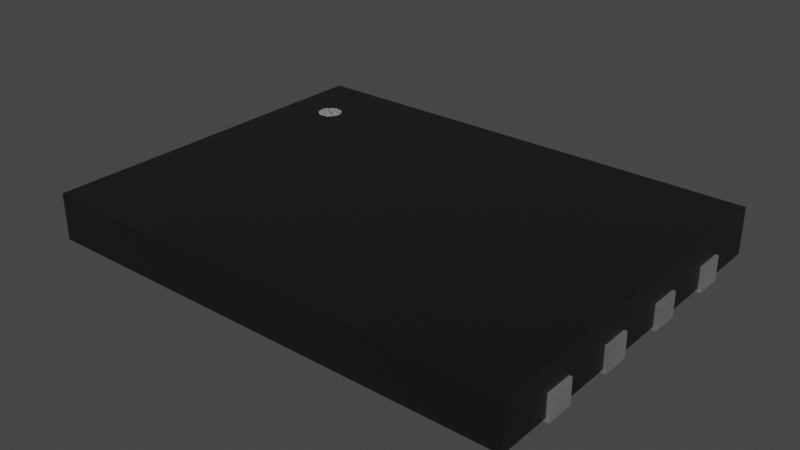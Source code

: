 # Source: S25FL128SAGNFI000.blend  (saved by Blender 4.1.23; exported with 4.5.12 LTS)
import bpy
from mathutils import Matrix  # noqa: F401  (used for matrix-valued properties, if any)

bpy.ops.wm.read_factory_settings(use_empty=True)
scene = bpy.context.scene
scene.name = 'Scene'

# ---- collections
col_collection = bpy.data.collections.new('Collection'); scene.collection.children.link(col_collection)

# ---- materials (node trees are filled in below, after node groups)
mat_plastic_chip = bpy.data.materials.new('plastic_chip')
mat_plastic_chip.use_transparent_shadow = False
mat_plastic_chip.preview_render_type = 'CUBE'
mat_white_markings = bpy.data.materials.new('white_markings')
mat_white_markings.use_transparent_shadow = False
mat_white_markings.preview_render_type = 'FLAT'
mat_metal_pins = bpy.data.materials.new('metal_pins')
mat_metal_pins.use_transparent_shadow = False
mat_metal_pins.preview_render_type = 'CUBE'

# ---- material node trees
mat_plastic_chip.use_nodes = True; mat_plastic_chip.node_tree.nodes.clear()
_N = mat_plastic_chip.node_tree.nodes; _L = mat_plastic_chip.node_tree.links
n0 = _N.new('ShaderNodeBsdfPrincipled'); n0.name = 'Principled BSDF'; n0.location = (10, 300)
n0.distribution = 'GGX'
n0.subsurface_method = 'BURLEY'
n0.inputs[0].default_value = (0.009312, 0.009312, 0.009312, 1.0)
n0.inputs[1].default_value = 0.1372
n0.inputs[2].default_value = 0.3706
n0.inputs[3].default_value = 1.45
n0.inputs[27].default_value = (0.0, 0.0, 0.0, 1.0)
n0.inputs[28].default_value = 1.0
n1 = _N.new('ShaderNodeOutputMaterial'); n1.name = 'Material Output'; n1.location = (300, 300)
n2 = _N.new('ShaderNodeTexNoise'); n2.name = 'Noise Texture'; n2.location = (-893, 54)
n2.inputs[2].default_value = 200.0
n2.inputs[3].default_value = 3.6
n2.inputs[4].default_value = 0.8375
n3 = _N.new('ShaderNodeBump'); n3.name = 'Bump'; n3.location = (-604, -53)
n3.inputs[0].default_value = 0.08
n3.inputs[1].default_value = 1.0
n3.inputs[2].default_value = 1.0
_L.new(n0.outputs[0], n1.inputs[0])
_L.new(n2.outputs[0], n3.inputs[3])
_L.new(n3.outputs[0], n0.inputs[5])
n1.is_active_output = True
mat_white_markings.use_nodes = True; mat_white_markings.node_tree.nodes.clear()
_N = mat_white_markings.node_tree.nodes; _L = mat_white_markings.node_tree.links
n0 = _N.new('ShaderNodeOutputMaterial'); n0.name = 'Material Output'; n0.location = (300, 300)
n1 = _N.new('ShaderNodeBsdfPrincipled'); n1.name = 'Principled BSDF'; n1.location = (-34, 272)
n1.distribution = 'GGX'
n1.subsurface_method = 'BURLEY'
n1.inputs[1].default_value = 0.02
n1.inputs[2].default_value = 0.4636
n1.inputs[3].default_value = 1.4
n1.inputs[8].default_value = 1.0
n1.inputs[10].default_value = 0.3682
n1.inputs[13].default_value = 0.6591
n1.inputs[18].default_value = 0.2318
n1.inputs[20].default_value = 0.6709
n1.inputs[24].default_value = 0.1191
n1.inputs[27].default_value = (0.0, 0.0, 0.0, 1.0)
n1.inputs[28].default_value = 1.0
n2 = _N.new('ShaderNodeMapping'); n2.name = 'Mapping'; n2.location = (-1010, 265)
n2.inputs[3].default_value = (3.0, 1.0, 1.0)
n3 = _N.new('ShaderNodeTexCoord'); n3.name = 'Texture Coordinate'; n3.location = (-1250, 180)
n4 = _N.new('ShaderNodeBump'); n4.name = 'Bump'; n4.location = (-376, -99)
n4.inputs[0].default_value = 0.05
n4.inputs[1].default_value = 1.0
n4.inputs[2].default_value = 1.0
n5 = _N.new('ShaderNodeTexNoise'); n5.name = 'Noise Texture'; n5.location = (-662, 176)
n5.inputs[2].default_value = 88.0
n5.inputs[3].default_value = 10.8
n5.inputs[4].default_value = 0.9167
n5.inputs[8].default_value = 1.6
n6 = _N.new('ShaderNodeValToRGB'); n6.name = 'ColorRamp'; n6.location = (-354, 186)
while len(n6.color_ramp.elements) > 1: n6.color_ramp.elements.remove(n6.color_ramp.elements[-1])
n6.color_ramp.elements[0].position = 0.0; n6.color_ramp.elements[0].color = (0.2596, 0.2596, 0.2596, 1.0)
_e = n6.color_ramp.elements.new(1.0); _e.color = (0.6303, 0.6303, 0.6303, 1.0)
n7 = _N.new('ShaderNodeMix'); n7.name = 'Mix'; n7.location = (-204, 152)
n7.data_type = 'RGBA'
n7.inputs[0].default_value = 0.3682
n7.inputs[7].default_value = (0.2525, 0.2525, 0.2525, 1.0)
_L.new(n5.outputs[0], n6.inputs[0])
_L.new(n1.outputs[0], n0.inputs[0])
_L.new(n3.outputs[2], n2.inputs[0])
_L.new(n2.outputs[0], n5.inputs[0])
_L.new(n5.outputs[0], n4.inputs[3])
_L.new(n4.outputs[0], n1.inputs[5])
_L.new(n6.outputs[0], n7.inputs[6])
_L.new(n7.outputs[2], n1.inputs[0])
n0.is_active_output = True
mat_metal_pins.use_nodes = True; mat_metal_pins.node_tree.nodes.clear()
_N = mat_metal_pins.node_tree.nodes; _L = mat_metal_pins.node_tree.links
n0 = _N.new('ShaderNodeMapping'); n0.name = 'Mapping'; n0.location = (-1447, -91)
n0.inputs[3].default_value = (4.8, 1.2, 1.1)
n1 = _N.new('ShaderNodeBsdfPrincipled'); n1.name = 'Principled BSDF'; n1.location = (-560, 254)
n1.distribution = 'GGX'
n1.subsurface_method = 'BURLEY'
n1.inputs[1].default_value = 0.7818
n1.inputs[2].default_value = 0.2886
n1.inputs[3].default_value = 1.45
n1.inputs[13].default_value = 0.0
n1.inputs[27].default_value = (0.0, 0.0, 0.0, 1.0)
n1.inputs[28].default_value = 1.0
n2 = _N.new('ShaderNodeOutputMaterial'); n2.name = 'Material Output.002'; n2.location = (-205, 253)
n2.width = 213
n3 = _N.new('ShaderNodeTexNoise'); n3.name = 'Noise Texture.002'; n3.location = (-1228, -73)
n3.inputs[2].default_value = 0.1
n3.inputs[3].default_value = 7.0
n3.inputs[4].default_value = 0.6
n3.inputs[8].default_value = 0.4
n4 = _N.new('ShaderNodeTexCoord'); n4.name = 'Texture Coordinate'; n4.location = (-1636, -116)
n5 = _N.new('ShaderNodeMix'); n5.name = 'Mix.001'; n5.location = (-921, 45)
n5.data_type = 'RGBA'
n5.inputs[6].default_value = (0.9398, 0.9547, 1.0, 1.0)
n5.inputs[7].default_value = (0.13, 0.1259, 0.1359, 1.0)
n6 = _N.new('ShaderNodeBump'); n6.name = 'Bump.001'; n6.location = (-1001, -227)
n6.inputs[0].default_value = 0.05
n6.inputs[1].default_value = 0.01
n6.inputs[2].default_value = 1.0
_L.new(n1.outputs[0], n2.inputs[0])
_L.new(n3.outputs[0], n6.inputs[3])
_L.new(n0.outputs[0], n3.inputs[0])
_L.new(n3.outputs[0], n5.inputs[0])
_L.new(n4.outputs[3], n0.inputs[0])
_L.new(n5.outputs[2], n1.inputs[0])
_L.new(n6.outputs[0], n1.inputs[5])
n2.is_active_output = True

# ---- world
world_world = bpy.data.worlds.new('World'); scene.world = world_world
world_world.use_nodes = True; world_world.node_tree.nodes.clear()
_N = world_world.node_tree.nodes; _L = world_world.node_tree.links
n0 = _N.new('ShaderNodeOutputWorld'); n0.name = 'World Output'; n0.location = (300, 300)
n1 = _N.new('ShaderNodeBackground'); n1.name = 'Background'; n1.location = (10, 300)
n1.inputs[0].default_value = (0.05088, 0.05088, 0.05088, 1.0)
_L.new(n1.outputs[0], n0.inputs[0])
n0.is_active_output = True
world_world.color = (0.05088, 0.05088, 0.05088)
world_world.use_sun_shadow = False
world_world.sun_shadow_jitter_overblur = 0.0

# ---- meshes
me_shape_9_indexedfaceset_023 = bpy.data.meshes.new('SHAPE_9_IndexedFaceSet.023')
me_shape_9_indexedfaceset_023.from_pydata([(3.95, 2.997, 0.813), (-3.95, 2.997, 0.813), (-3.357, 1.905, 0.815), (-3.351, 1.854, 0.815), (-3.331, 1.806, 0.815), (-3.259, 1.734, 0.815), (-3.061, 1.734, 0.815), (-2.989, 1.806, 0.815), (-2.963, 1.905, 0.815), (-2.969, 1.956, 0.815), (-2.989, 2.004, 0.815), (-3.061, 2.076, 0.815), (-3.16, 2.102, 0.815), (-3.211, 2.096, 0.815), (-3.259, 2.076, 0.815), (-3.331, 2.004, 0.815), (-3.357, 1.905, 0.813), (-3.351, 1.956, 0.813), (-3.331, 2.004, 0.813), (-3.3, 2.045, 0.813), (-3.259, 2.076, 0.813), (-3.16, 2.102, 0.813), (-3.109, 2.096, 0.813), (-3.061, 2.076, 0.813), (-3.02, 2.045, 0.813), (-3.211, 2.096, 0.813), (-2.989, 2.004, 0.813), (-2.969, 1.956, 0.813), (-2.963, 1.905, 0.813), (-2.969, 1.854, 0.813), (-2.989, 1.806, 0.813), (-3.02, 1.765, 0.813), (-3.061, 1.734, 0.813), (-3.109, 1.714, 0.813), (-3.16, 1.708, 0.813), (-3.211, 1.714, 0.813), (-3.259, 1.734, 0.813), (-3.3, 1.765, 0.813), (-3.331, 1.806, 0.813), (-3.351, 1.854, 0.813), (-3.3, 1.765, 0.815), (-3.211, 1.714, 0.815), (-3.16, 1.708, 0.815), (-3.109, 1.714, 0.815), (-3.02, 1.765, 0.815), (-2.969, 1.854, 0.815), (-3.02, 2.045, 0.815), (-3.109, 2.096, 0.815), (-3.3, 2.045, 0.815), (-3.351, 1.956, 0.815), (3.95, -2.997, 0.813), (3.95, -2.997, 0.051), (-3.95, -2.997, 0.051), (-3.95, 2.997, 0.051), (-3.95, -2.997, 0.813), (3.95, 2.997, 0.051), (2.375, -2.451, 0.0), (-2.375, -2.451, 0.0), (2.375, 2.451, 0.0), (-2.375, 2.451, 0.051), (-2.375, 2.451, 0.0), (-2.375, -2.451, 0.051), (2.375, -2.451, 0.051), (2.375, 2.451, 0.051), (4.0, 2.134, 0.0), (3.95, 1.676, 0.051), (3.442, 1.676, 0.051), (4.0, 2.134, 0.406), (3.95, 2.134, 0.051), (4.0, 1.676, 0.406), (3.442, 2.134, 0.0), (3.442, 2.134, 0.051), (3.95, 1.676, 0.406), (3.95, 2.134, 0.406), (4.0, 1.676, 0.0), (3.442, 1.676, 0.0), (3.442, 0.864, 0.0), (4.0, 0.864, 0.0), (3.442, 0.864, 0.051), (4.0, 0.406, 0.0), (3.442, 0.406, 0.0), (4.0, 0.406, 0.406), (3.95, 0.864, 0.051), (3.442, 0.406, 0.051), (3.95, 0.406, 0.051), (4.0, 0.864, 0.406), (3.95, 0.406, 0.406), (3.95, 0.864, 0.406), (3.95, -0.406, 0.051), (4.0, -0.864, 0.0), (3.442, -0.864, 0.0), (4.0, -0.864, 0.406), (4.0, -0.406, 0.406), (3.95, -0.406, 0.406), (3.95, -0.864, 0.406), (3.442, -0.864, 0.051), (3.95, -0.864, 0.051), (3.442, -0.406, 0.051), (3.442, -0.406, 0.0), (4.0, -0.406, 0.0), (3.442, -1.676, 0.051), (4.0, -1.676, 0.406), (4.0, -2.134, 0.0), (3.95, -2.134, 0.051), (3.442, -2.134, 0.051), (4.0, -2.134, 0.406), (4.0, -1.676, 0.0), (3.442, -2.134, 0.0), (3.95, -1.676, 0.051), (3.95, -2.134, 0.406), (3.95, -1.676, 0.406), (3.442, -1.676, 0.0), (-4.0, -2.134, 0.406), (-4.0, -1.676, 0.406), (-3.95, -1.676, 0.406), (-4.0, -1.676, 0.0), (-3.442, -1.676, 0.0), (-3.442, -1.676, 0.051), (-3.442, -2.134, 0.051), (-3.95, -2.134, 0.051), (-3.95, -1.676, 0.051), (-3.95, -2.134, 0.406), (-3.442, -2.134, 0.0), (-4.0, -2.134, 0.0), (-3.442, -0.864, 0.0), (-3.442, -0.864, 0.051), (-4.0, -0.406, 0.0), (-4.0, -0.406, 0.406), (-3.442, -0.406, 0.051), (-4.0, -0.864, 0.406), (-3.95, -0.406, 0.406), (-3.95, -0.406, 0.051), (-3.95, -0.864, 0.051), (-3.95, -0.864, 0.406), (-3.442, -0.406, 0.0), (-4.0, -0.864, 0.0), (-3.442, 0.406, 0.0), (-4.0, 0.406, 0.0), (-3.442, 0.406, 0.051), (-3.95, 0.406, 0.406), (-4.0, 0.406, 0.406), (-3.442, 0.864, 0.0), (-4.0, 0.864, 0.406), (-3.95, 0.864, 0.406), (-3.95, 0.406, 0.051), (-3.442, 0.864, 0.051), (-3.95, 0.864, 0.051), (-4.0, 0.864, 0.0), (-3.442, 1.676, 0.0), (-4.0, 1.676, 0.0), (-4.0, 1.676, 0.406), (-4.0, 2.134, 0.0), (-4.0, 2.134, 0.406), (-3.95, 2.134, 0.406), (-3.95, 2.134, 0.051), (-3.95, 1.676, 0.051), (-3.442, 1.676, 0.051), (-3.442, 2.134, 0.051), (-3.95, 1.676, 0.406), (-3.442, 2.134, 0.0)], [], [(39, 38, 4, 3), (12, 47, 22, 21), (38, 37, 40, 4), (37, 36, 5, 40), (36, 35, 41, 5), (35, 34, 42, 41), (34, 33, 43, 42), (32, 31, 44, 6), (9, 8, 28, 27), (31, 30, 7, 44), (30, 29, 45, 7), (8, 45, 29, 28), (47, 11, 23, 22), (10, 9, 27, 26), (46, 10, 26, 24), (54, 52, 51, 50), (118, 122, 116, 117), (25, 20, 14, 13), (21, 25, 13, 12), (19, 18, 15, 48), (20, 19, 48, 14), (18, 17, 49, 15), (11, 46, 24, 23), (17, 16, 2, 49), (33, 32, 6, 43), (16, 17, 18, 19, 20, 25, 21, 22, 23, 24, 26, 27, 28, 29, 30, 31, 32, 33, 34, 35, 36, 37, 38, 39), (50, 51, 55, 0), (0, 55, 53, 1), (1, 53, 52, 54), (55, 51, 52, 53), (61, 57, 56, 62), (62, 56, 58, 63), (63, 58, 60, 59), (59, 60, 57, 61), (58, 56, 57, 60), (59, 61, 62, 63), (73, 72, 69, 67), (68, 64, 70), (68, 70, 71), (67, 68, 73), (67, 64, 68), (69, 65, 74), (72, 65, 69), (75, 74, 65), (66, 75, 65), (71, 66, 65, 68), (69, 74, 64, 67), (71, 70, 75, 66), (73, 68, 65, 72), (64, 74, 75, 70), (87, 86, 81, 85), (82, 77, 76), (82, 76, 78), (85, 82, 87), (85, 77, 82), (81, 84, 79), (86, 84, 81), (80, 79, 84), (83, 80, 84), (78, 83, 84, 82), (81, 79, 77, 85), (78, 76, 80, 83), (87, 82, 84, 86), (77, 79, 80, 76), (93, 94, 91, 92), (88, 99, 98), (88, 98, 97), (92, 88, 93), (92, 99, 88), (91, 96, 89), (94, 96, 91), (90, 89, 96), (95, 90, 96), (97, 95, 96, 88), (91, 89, 99, 92), (97, 98, 90, 95), (93, 88, 96, 94), (99, 89, 90, 98), (110, 109, 105, 101), (108, 106, 111), (108, 111, 100), (101, 108, 110), (101, 106, 108), (105, 103, 102), (109, 103, 105), (107, 102, 103), (104, 107, 103), (100, 104, 103, 108), (105, 102, 106, 101), (100, 111, 107, 104), (110, 108, 103, 109), (106, 102, 107, 111), (113, 112, 121, 114), (119, 123, 122), (119, 122, 118), (112, 119, 121), (112, 123, 119), (113, 120, 115), (114, 120, 113), (116, 115, 120), (117, 116, 120), (120, 119, 118, 117), (113, 115, 123, 112), (116, 122, 123, 115), (121, 119, 120, 114), (134, 124, 135, 126), (127, 129, 133, 130), (132, 135, 124), (132, 124, 125), (129, 132, 133), (129, 135, 132), (127, 131, 126), (130, 131, 127), (134, 126, 131), (128, 134, 131), (131, 132, 125, 128), (127, 126, 135, 129), (125, 124, 134, 128), (133, 132, 131, 130), (142, 140, 139, 143), (1, 54, 50, 0), (144, 137, 136), (144, 136, 138), (140, 144, 139), (140, 137, 144), (142, 146, 147), (143, 146, 142), (141, 147, 146), (145, 141, 146), (146, 144, 138, 145), (142, 147, 137, 140), (138, 136, 141, 145), (139, 144, 146, 143), (141, 136, 137, 147), (152, 150, 158, 153), (155, 149, 148), (155, 148, 156), (150, 155, 158), (150, 149, 155), (152, 154, 151), (153, 154, 152), (159, 151, 154), (157, 159, 154), (154, 155, 156, 157), (152, 151, 149, 150), (156, 148, 159, 157), (158, 155, 154, 153), (159, 148, 149, 151), (3, 2, 16, 39), (2, 3, 4, 40, 5, 41, 42, 43, 6, 44, 7, 45, 8, 9, 10, 46, 11, 47, 12, 13, 14, 48, 15, 49)])
me_shape_9_indexedfaceset_023.polygons.foreach_set('use_smooth', [True] * 150)
me_shape_9_indexedfaceset_023.polygons.foreach_set('material_index', [1, 1, 1, 1, 1, 1, 1, 1, 1, 1, 1, 1, 1, 1, 1, 0, 2, 1, 1, 1, 1, 1, 1, 1, 1, 1, 0, 0, 0, 0, 2, 2, 2, 2, 2, 2, 2, 2, 2, 2, 2, 2, 2, 2, 2, 2, 2, 2, 2, 2, 2, 2, 2, 2, 2, 2, 2, 2, 2, 2, 2, 2, 2, 2, 2, 2, 2, 2, 2, 2, 2, 2, 2, 2, 2, 2, 2, 2, 2, 2, 2, 2, 2, 2, 2, 2, 2, 2, 2, 2, 2, 2, 2, 2, 2, 2, 2, 2, 2, 2, 2, 2, 2, 2, 2, 2, 2, 2, 2, 2, 2, 2, 2, 2, 2, 2, 2, 2, 2, 2, 0, 2, 2, 2, 2, 2, 2, 2, 2, 2, 2, 2, 2, 2, 2, 2, 2, 2, 2, 2, 2, 2, 2, 2, 2, 2, 2, 2, 1, 1])
_k = set([(0, 1), (0, 50), (0, 55), (1, 53), (1, 54), (2, 3), (2, 49), (3, 4), (4, 40), (5, 40), (5, 41), (6, 43), (6, 44), (7, 44), (7, 45), (8, 9), (8, 45), (9, 10), (10, 46), (11, 46), (11, 47), (12, 13), (12, 47), (13, 14), (14, 48), (15, 48), (15, 49), (16, 17), (16, 39), (17, 18), (18, 19), (19, 20), (20, 25), (21, 22), (21, 25), (22, 23), (23, 24), (24, 26), (26, 27), (27, 28), (28, 29), (29, 30), (30, 31), (31, 32), (32, 33), (33, 34), (34, 35), (35, 36), (36, 37), (37, 38), (38, 39), (41, 42), (42, 43), (50, 51), (50, 54), (51, 52), (51, 55), (52, 53), (52, 54), (53, 55), (56, 57), (56, 58), (56, 62), (57, 60), (57, 61), (58, 60), (58, 63), (59, 60), (59, 61), (59, 63), (61, 62), (62, 63), (64, 67), (64, 70), (64, 74), (65, 66), (65, 68), (65, 72), (66, 71), (66, 75), (67, 69), (67, 73), (68, 71), (68, 73), (69, 72), (69, 74), (70, 71), (70, 75), (72, 73), (74, 75), (76, 77), (76, 78), (76, 80), (77, 79), (77, 85), (78, 82), (78, 83), (79, 80), (79, 81), (80, 83), (81, 85), (81, 86), (82, 84), (82, 87), (83, 84), (84, 86), (85, 87), (86, 87), (88, 93), (88, 96), (88, 97), (89, 90), (89, 91), (89, 99), (90, 95), (90, 98), (91, 92), (91, 94), (92, 93), (92, 99), (93, 94), (94, 96), (95, 96), (95, 97), (97, 98), (98, 99), (100, 104), (100, 108), (100, 111), (101, 105), (101, 106), (101, 110), (102, 105), (102, 106), (102, 107), (103, 104), (103, 108), (103, 109), (104, 107), (105, 109), (106, 111), (107, 111), (108, 110), (109, 110), (112, 113), (112, 121), (112, 123), (113, 114), (113, 115), (114, 120), (114, 121), (115, 116), (115, 123), (116, 117), (116, 122), (117, 118), (117, 120), (118, 119), (118, 122), (119, 120), (119, 121), (122, 123), (124, 125), (124, 134), (124, 135), (125, 128), (125, 132), (126, 127), (126, 134), (126, 135), (127, 129), (127, 130), (128, 131), (128, 134), (129, 133), (129, 135), (130, 131), (130, 133), (131, 132), (132, 133), (136, 137), (136, 138), (136, 141), (137, 140), (137, 147), (138, 144), (138, 145), (139, 140), (139, 143), (139, 144), (140, 142), (141, 145), (141, 147), (142, 143), (142, 147), (143, 146), (144, 146), (145, 146), (148, 149), (148, 156), (148, 159), (149, 150), (149, 151), (150, 152), (150, 158), (151, 152), (151, 159), (152, 153), (153, 154), (153, 158), (154, 155), (154, 157), (155, 156), (155, 158), (156, 157), (157, 159)])
me_shape_9_indexedfaceset_023.attributes.new('sharp_edge', 'BOOLEAN', 'EDGE').data.foreach_set('value', [ (min(e.vertices), max(e.vertices)) in _k for e in me_shape_9_indexedfaceset_023.edges])
_uv = me_shape_9_indexedfaceset_023.uv_layers.new(name='UVMap')
_uv.uv.foreach_set('vector', [0.6905, 0.5691, 0.6845, 0.5691, 0.6845, 0.5693, 0.6905, 0.5693, 0.1735, 0.5693, 0.1799, 0.5693, 0.1799, 0.5691, 0.1735, 0.5691, 0.6845, 0.5691, 0.6794, 0.5691, 0.6794, 0.5693, 0.6845, 0.5693, 0.156, 0.5691, 0.1611, 0.5691, 0.1611, 0.5693, 0.156, 0.5693, 0.1611, 0.5691, 0.1671, 0.5691, 0.1671, 0.5693, 0.1611, 0.5693, 0.1671, 0.5691, 0.1735, 0.5691, 0.1735, 0.5693, 0.1671, 0.5693, 0.1735, 0.5691, 0.1799, 0.5691, 0.1799, 0.5693, 0.1735, 0.5693, 0.1858, 0.5691, 0.1909, 0.5691, 0.1909, 0.5693, 0.1858, 0.5693, 0.7032, 0.5693, 0.6969, 0.5693, 0.6969, 0.5691, 0.7032, 0.5691, 0.6794, 0.5691, 0.6845, 0.5691, 0.6845, 0.5693, 0.6794, 0.5693, 0.6845, 0.5691, 0.6905, 0.5691, 0.6905, 0.5693, 0.6845, 0.5693, 0.6969, 0.5693, 0.6905, 0.5693, 0.6905, 0.5691, 0.6969, 0.5691, 0.1799, 0.5693, 0.1858, 0.5693, 0.1858, 0.5691, 0.1799, 0.5691, 0.7092, 0.5693, 0.7032, 0.5693, 0.7032, 0.5691, 0.7092, 0.5691, 0.7143, 0.5693, 0.7092, 0.5693, 0.7092, 0.5691, 0.7143, 0.5691, 0.07472, 0.5691, 0.07472, 0.4738, 1.062, 0.4738, 1.062, 0.5691, 0.192, 0.4738, 0.192, 0.4674, 0.2492, 0.4674, 0.2492, 0.4738, 0.1671, 0.5691, 0.1611, 0.5691, 0.1611, 0.5693, 0.1671, 0.5693, 0.1735, 0.5691, 0.1671, 0.5691, 0.1671, 0.5693, 0.1735, 0.5693, 0.7143, 0.5691, 0.7092, 0.5691, 0.7092, 0.5693, 0.7143, 0.5693, 0.1611, 0.5691, 0.156, 0.5691, 0.156, 0.5693, 0.1611, 0.5693, 0.7092, 0.5691, 0.7032, 0.5691, 0.7032, 0.5693, 0.7092, 0.5693, 0.1858, 0.5693, 0.1909, 0.5693, 0.1909, 0.5691, 0.1858, 0.5691, 0.7032, 0.5691, 0.6969, 0.5691, 0.6969, 0.5693, 0.7032, 0.5693, 0.1799, 0.5691, 0.1858, 0.5691, 0.1858, 0.5693, 0.1799, 0.5693, 0.1488, 0.6969, 0.1496, 0.7032, 0.1521, 0.7092, 0.156, 0.7143, 0.1611, 0.7182, 0.1671, 0.7207, 0.1735, 0.7215, 0.1799, 0.7207, 0.1858, 0.7182, 0.1909, 0.7143, 0.1948, 0.7092, 0.1973, 0.7032, 0.1982, 0.6969, 0.1973, 0.6905, 0.1948, 0.6845, 0.1909, 0.6794, 0.1858, 0.6755, 0.1799, 0.673, 0.1735, 0.6722, 0.1671, 0.673, 0.1611, 0.6755, 0.156, 0.6794, 0.1521, 0.6845, 0.1496, 0.6905, 0.0841, 0.5691, 0.0841, 0.4738, 0.8334, 0.4738, 0.8334, 0.5691, 1.062, 0.5691, 1.062, 0.4738, 0.07472, 0.4738, 0.07472, 0.5691, 0.8334, 0.5691, 0.8334, 0.4738, 0.0841, 0.4738, 0.0841, 0.5691, 1.062, 0.8334, 1.062, 0.0841, 0.07472, 0.0841, 0.07472, 0.8334, 0.2716, 0.4738, 0.2716, 0.4674, 0.8653, 0.4674, 0.8653, 0.4738, 0.1523, 0.4738, 0.1523, 0.4674, 0.7651, 0.4674, 0.7651, 0.4738, 0.8653, 0.4738, 0.8653, 0.4674, 0.2716, 0.4674, 0.2716, 0.4738, 0.7651, 0.4738, 0.7651, 0.4674, 0.1523, 0.4674, 0.1523, 0.4738, 0.8653, 0.7651, 0.8653, 0.1523, 0.2716, 0.1523, 0.2716, 0.7651, 0.2716, 0.7651, 0.2716, 0.1523, 0.8653, 0.1523, 0.8653, 0.7651, 1.062, 0.7255, 1.062, 0.6682, 1.068, 0.6682, 1.068, 0.7255, 1.062, 0.4738, 1.068, 0.4674, 0.9987, 0.4674, 1.062, 0.4738, 0.9987, 0.4674, 0.9987, 0.4738, 1.068, 0.5182, 1.062, 0.4738, 1.062, 0.5182, 1.068, 0.5182, 1.068, 0.4674, 1.062, 0.4738, 1.068, 0.5182, 1.062, 0.4738, 1.068, 0.4674, 1.062, 0.5182, 1.062, 0.4738, 1.068, 0.5182, 0.9987, 0.4674, 1.068, 0.4674, 1.062, 0.4738, 0.9987, 0.4738, 0.9987, 0.4674, 1.062, 0.4738, 0.9987, 0.7255, 0.9987, 0.6682, 1.062, 0.6682, 1.062, 0.7255, 0.6682, 0.5182, 0.6682, 0.4674, 0.7255, 0.4674, 0.7255, 0.5182, 0.7255, 0.4738, 0.7255, 0.4674, 0.6682, 0.4674, 0.6682, 0.4738, 0.7255, 0.5182, 0.7255, 0.4738, 0.6682, 0.4738, 0.6682, 0.5182, 1.068, 0.7255, 1.068, 0.6682, 0.9987, 0.6682, 0.9987, 0.7255, 1.062, 0.5667, 1.062, 0.5095, 1.068, 0.5095, 1.068, 0.5667, 1.062, 0.4738, 1.068, 0.4674, 0.9987, 0.4674, 1.062, 0.4738, 0.9987, 0.4674, 0.9987, 0.4738, 1.068, 0.5182, 1.062, 0.4738, 1.062, 0.5182, 1.068, 0.5182, 1.068, 0.4674, 1.062, 0.4738, 1.068, 0.5182, 1.062, 0.4738, 1.068, 0.4674, 1.062, 0.5182, 1.062, 0.4738, 1.068, 0.5182, 0.9987, 0.4674, 1.068, 0.4674, 1.062, 0.4738, 0.9987, 0.4738, 0.9987, 0.4674, 1.062, 0.4738, 0.9987, 0.5667, 0.9987, 0.5095, 1.062, 0.5095, 1.062, 0.5667, 0.5095, 0.5182, 0.5095, 0.4674, 0.5667, 0.4674, 0.5667, 0.5182, 0.5667, 0.4738, 0.5667, 0.4674, 0.5095, 0.4674, 0.5095, 0.4738, 0.5667, 0.5182, 0.5667, 0.4738, 0.5095, 0.4738, 0.5095, 0.5182, 1.068, 0.5667, 1.068, 0.5095, 0.9987, 0.5095, 0.9987, 0.5667, 1.062, 0.408, 1.062, 0.3507, 1.068, 0.3507, 1.068, 0.408, 1.062, 0.4738, 1.068, 0.4674, 0.9987, 0.4674, 1.062, 0.4738, 0.9987, 0.4674, 0.9987, 0.4738, 1.068, 0.5182, 1.062, 0.4738, 1.062, 0.5182, 1.068, 0.5182, 1.068, 0.4674, 1.062, 0.4738, 1.068, 0.5182, 1.062, 0.4738, 1.068, 0.4674, 1.062, 0.5182, 1.062, 0.4738, 1.068, 0.5182, 0.9987, 0.4674, 1.068, 0.4674, 1.062, 0.4738, 0.9987, 0.4738, 0.9987, 0.4674, 1.062, 0.4738, 0.9987, 0.408, 0.9987, 0.3507, 1.062, 0.3507, 1.062, 0.408, 0.3507, 0.5182, 0.3507, 0.4674, 0.408, 0.4674, 0.408, 0.5182, 0.408, 0.4738, 0.408, 0.4674, 0.3507, 0.4674, 0.3507, 0.4738, 0.408, 0.5182, 0.408, 0.4738, 0.3507, 0.4738, 0.3507, 0.5182, 1.068, 0.408, 1.068, 0.3507, 0.9987, 0.3507, 0.9987, 0.408, 1.062, 0.2492, 1.062, 0.192, 1.068, 0.192, 1.068, 0.2492, 1.062, 0.4738, 1.068, 0.4674, 0.9987, 0.4674, 1.062, 0.4738, 0.9987, 0.4674, 0.9987, 0.4738, 1.068, 0.5182, 1.062, 0.4738, 1.062, 0.5182, 1.068, 0.5182, 1.068, 0.4674, 1.062, 0.4738, 1.068, 0.5182, 1.062, 0.4738, 1.068, 0.4674, 1.062, 0.5182, 1.062, 0.4738, 1.068, 0.5182, 0.9987, 0.4674, 1.068, 0.4674, 1.062, 0.4738, 0.9987, 0.4738, 0.9987, 0.4674, 1.062, 0.4738, 0.9987, 0.2492, 0.9987, 0.192, 1.062, 0.192, 1.062, 0.2492, 0.192, 0.5182, 0.192, 0.4674, 0.2492, 0.4674, 0.2492, 0.5182, 0.2492, 0.4738, 0.2492, 0.4674, 0.192, 0.4674, 0.192, 0.4738, 0.2492, 0.5182, 0.2492, 0.4738, 0.192, 0.4738, 0.192, 0.5182, 1.068, 0.2492, 1.068, 0.192, 0.9987, 0.192, 0.9987, 0.2492, 0.06847, 0.2492, 0.06847, 0.192, 0.07472, 0.192, 0.07472, 0.2492, 0.07472, 0.4738, 0.06847, 0.4674, 0.1382, 0.4674, 0.07472, 0.4738, 0.1382, 0.4674, 0.1382, 0.4738, 0.06847, 0.5182, 0.07472, 0.4738, 0.07472, 0.5182, 0.06847, 0.5182, 0.06847, 0.4674, 0.07472, 0.4738, 0.06847, 0.5182, 0.07472, 0.4738, 0.06847, 0.4674, 0.07472, 0.5182, 0.07472, 0.4738, 0.06847, 0.5182, 0.1382, 0.4674, 0.06847, 0.4674, 0.07472, 0.4738, 0.1382, 0.4738, 0.1382, 0.4674, 0.07472, 0.4738, 0.07472, 0.2492, 0.07472, 0.192, 0.1382, 0.192, 0.1382, 0.2492, 0.2492, 0.5182, 0.2492, 0.4674, 0.192, 0.4674, 0.192, 0.5182, 0.1382, 0.2492, 0.1382, 0.192, 0.06847, 0.192, 0.06847, 0.2492, 0.192, 0.5182, 0.192, 0.4738, 0.2492, 0.4738, 0.2492, 0.5182, 0.1382, 0.408, 0.1382, 0.3507, 0.06847, 0.3507, 0.06847, 0.408, 0.06847, 0.408, 0.06847, 0.3507, 0.07472, 0.3507, 0.07472, 0.408, 0.07472, 0.4738, 0.06847, 0.4674, 0.1382, 0.4674, 0.07472, 0.4738, 0.1382, 0.4674, 0.1382, 0.4738, 0.06847, 0.5182, 0.07472, 0.4738, 0.07472, 0.5182, 0.06847, 0.5182, 0.06847, 0.4674, 0.07472, 0.4738, 0.06847, 0.5182, 0.07472, 0.4738, 0.06847, 0.4674, 0.07472, 0.5182, 0.07472, 0.4738, 0.06847, 0.5182, 0.1382, 0.4674, 0.06847, 0.4674, 0.07472, 0.4738, 0.1382, 0.4738, 0.1382, 0.4674, 0.07472, 0.4738, 0.07472, 0.408, 0.07472, 0.3507, 0.1382, 0.3507, 0.1382, 0.408, 0.408, 0.5182, 0.408, 0.4674, 0.3507, 0.4674, 0.3507, 0.5182, 0.3507, 0.4738, 0.3507, 0.4674, 0.408, 0.4674, 0.408, 0.4738, 0.3507, 0.5182, 0.3507, 0.4738, 0.408, 0.4738, 0.408, 0.5182, 0.06847, 0.5667, 0.06847, 0.5095, 0.07472, 0.5095, 0.07472, 0.5667, 0.07472, 0.8334, 0.07472, 0.0841, 1.062, 0.0841, 1.062, 0.8334, 0.07472, 0.4738, 0.06847, 0.4674, 0.1382, 0.4674, 0.07472, 0.4738, 0.1382, 0.4674, 0.1382, 0.4738, 0.06847, 0.5182, 0.07472, 0.4738, 0.07472, 0.5182, 0.06847, 0.5182, 0.06847, 0.4674, 0.07472, 0.4738, 0.06847, 0.5182, 0.07472, 0.4738, 0.06847, 0.4674, 0.07472, 0.5182, 0.07472, 0.4738, 0.06847, 0.5182, 0.1382, 0.4674, 0.06847, 0.4674, 0.07472, 0.4738, 0.1382, 0.4738, 0.1382, 0.4674, 0.07472, 0.4738, 0.07472, 0.5667, 0.07472, 0.5095, 0.1382, 0.5095, 0.1382, 0.5667, 0.5667, 0.5182, 0.5667, 0.4674, 0.5095, 0.4674, 0.5095, 0.5182, 0.5095, 0.4738, 0.5095, 0.4674, 0.5667, 0.4674, 0.5667, 0.4738, 0.5095, 0.5182, 0.5095, 0.4738, 0.5667, 0.4738, 0.5667, 0.5182, 0.1382, 0.5667, 0.1382, 0.5095, 0.06847, 0.5095, 0.06847, 0.5667, 0.06847, 0.7255, 0.06847, 0.6682, 0.07472, 0.6682, 0.07472, 0.7255, 0.07472, 0.4738, 0.06847, 0.4674, 0.1382, 0.4674, 0.07472, 0.4738, 0.1382, 0.4674, 0.1382, 0.4738, 0.06847, 0.5182, 0.07472, 0.4738, 0.07472, 0.5182, 0.06847, 0.5182, 0.06847, 0.4674, 0.07472, 0.4738, 0.06847, 0.5182, 0.07472, 0.4738, 0.06847, 0.4674, 0.07472, 0.5182, 0.07472, 0.4738, 0.06847, 0.5182, 0.1382, 0.4674, 0.06847, 0.4674, 0.07472, 0.4738, 0.1382, 0.4738, 0.1382, 0.4674, 0.07472, 0.4738, 0.07472, 0.7255, 0.07472, 0.6682, 0.1382, 0.6682, 0.1382, 0.7255, 0.7255, 0.5182, 0.7255, 0.4674, 0.6682, 0.4674, 0.6682, 0.5182, 0.6682, 0.4738, 0.6682, 0.4674, 0.7255, 0.4674, 0.7255, 0.4738, 0.6682, 0.5182, 0.6682, 0.4738, 0.7255, 0.4738, 0.7255, 0.5182, 0.1382, 0.7255, 0.1382, 0.6682, 0.06847, 0.6682, 0.06847, 0.7255, 0.6905, 0.5693, 0.6969, 0.5693, 0.6969, 0.5691, 0.6905, 0.5691, 0.1488, 0.6969, 0.1496, 0.6905, 0.1521, 0.6845, 0.156, 0.6794, 0.1611, 0.6755, 0.1671, 0.673, 0.1735, 0.6722, 0.1799, 0.673, 0.1858, 0.6755, 0.1909, 0.6794, 0.1948, 0.6845, 0.1973, 0.6905, 0.1982, 0.6969, 0.1973, 0.7032, 0.1948, 0.7092, 0.1909, 0.7143, 0.1858, 0.7182, 0.1799, 0.7207, 0.1735, 0.7215, 0.1671, 0.7207, 0.1611, 0.7182, 0.156, 0.7143, 0.1521, 0.7092, 0.1496, 0.7032])
me_shape_9_indexedfaceset_023.materials.append(mat_plastic_chip)
me_shape_9_indexedfaceset_023.materials.append(mat_white_markings)
me_shape_9_indexedfaceset_023.materials.append(mat_metal_pins)
me_shape_9_indexedfaceset_023.update()
me_shape_9_indexedfaceset_023.normals_split_custom_set([tuple(v) for v in zip(*[iter([-0.9671, -0.2543, 0.0, -0.866, -0.5, 0.0, -0.866, -0.5, 0.0, -0.9671, -0.2543, 0.0, 2.918e-07, 1.0, 0.0, 0.2588, 0.9659, 0.0, 0.2588, 0.9659, 0.0, 2.918e-07, 1.0, 0.0, -0.866, -0.5, 0.0, -0.7071, -0.7071, 0.0, -0.7071, -0.7071, 0.0, -0.866, -0.5, 0.0, -0.7071, -0.7071, 0.0, -0.5, -0.866, 0.0, -0.5, -0.866, 0.0, -0.7071, -0.7071, 0.0, -0.5, -0.866, 0.0, -0.2588, -0.9659, 0.0, -0.2588, -0.9659, 0.0, -0.5, -0.866, 0.0, -0.2588, -0.9659, 0.0, 2.918e-07, -1.0, 0.0, 2.918e-07, -1.0, 0.0, -0.2588, -0.9659, 0.0, 2.918e-07, -1.0, 0.0, 0.2588, -0.9659, 0.0, 0.2588, -0.9659, 0.0, 2.918e-07, -1.0, 0.0, 0.5, -0.866, 0.0, 0.7071, -0.7071, 0.0, 0.7071, -0.7071, 0.0, 0.5, -0.866, 0.0, 0.9659, 0.2588, 0.0, 1.0, 0.0, 0.0, 1.0, 0.0, 0.0, 0.9659, 0.2588, 0.0, 0.7071, -0.7071, 0.0, 0.866, -0.5, 0.0, 0.866, -0.5, 0.0, 0.7071, -0.7071, 0.0, 0.866, -0.5, 0.0, 0.9659, -0.2588, 0.0, 0.9659, -0.2588, 0.0, 0.866, -0.5, 0.0, 1.0, 0.0, 0.0, 0.9659, -0.2588, 0.0, 0.9659, -0.2588, 0.0, 1.0, 0.0, 0.0, 0.2588, 0.9659, 0.0, 0.5, 0.866, 0.0, 0.5, 0.866, 0.0, 0.2588, 0.9659, 0.0, 0.866, 0.5, 0.0, 0.9659, 0.2588, 0.0, 0.9659, 0.2588, 0.0, 0.866, 0.5, 0.0, 0.7071, 0.7071, 0.0, 0.866, 0.5, 0.0, 0.866, 0.5, 0.0, 0.7071, 0.7071, 0.0, 0.0, -1.0, 0.0, 0.0, -1.0, 0.0, 0.0, -1.0, 0.0, 0.0, -1.0, 0.0, 1.0, 0.0, 0.0, 1.0, 0.0, 0.0, 1.0, 0.0, 0.0, 1.0, 0.0, 0.0, -0.2588, 0.9659, 0.0, -0.5, 0.866, 0.0, -0.5, 0.866, 0.0, -0.2588, 0.9659, 0.0, 2.918e-07, 1.0, 0.0, -0.2588, 0.9659, 0.0, -0.2588, 0.9659, 0.0, 2.918e-07, 1.0, 0.0, -0.7071, 0.7071, 0.0, -0.866, 0.5, 0.0, -0.866, 0.5, 0.0, -0.7071, 0.7071, 0.0, -0.5, 0.866, 0.0, -0.7071, 0.7071, 0.0, -0.7071, 0.7071, 0.0, -0.5, 0.866, 0.0, -0.866, 0.5, 0.0, -0.9671, 0.2543, 0.0, -0.9671, 0.2543, 0.0, -0.866, 0.5, 0.0, 0.5, 0.866, 0.0, 0.7071, 0.7071, 0.0, 0.7071, 0.7071, 0.0, 0.5, 0.866, 0.0, -0.9671, 0.2543, 0.0, -1.0, 0.0, 0.0, -1.0, 0.0, 0.0, -0.9671, 0.2543, 0.0, 0.2588, -0.9659, 0.0, 0.5, -0.866, 0.0, 0.5, -0.866, 0.0, 0.2588, -0.9659, 0.0, -3.076e-08, 0.0, -1.0, -3.076e-08, 0.0, -1.0, -3.076e-08, 0.0, -1.0, -3.076e-08, 0.0, -1.0, -3.076e-08, 0.0, -1.0, -3.076e-08, 0.0, -1.0, -3.076e-08, 0.0, -1.0, -3.076e-08, 0.0, -1.0, -3.076e-08, 0.0, -1.0, -3.076e-08, 0.0, -1.0, -3.076e-08, 0.0, -1.0, -3.076e-08, 0.0, -1.0, -3.076e-08, 0.0, -1.0, -3.076e-08, 0.0, -1.0, -3.076e-08, 0.0, -1.0, -3.076e-08, 0.0, -1.0, -3.076e-08, 0.0, -1.0, -3.076e-08, 0.0, -1.0, -3.076e-08, 0.0, -1.0, -3.076e-08, 0.0, -1.0, -3.076e-08, 0.0, -1.0, -3.076e-08, 0.0, -1.0, -3.076e-08, 0.0, -1.0, -3.076e-08, 0.0, -1.0, 1.0, 0.0, 0.0, 1.0, 0.0, 0.0, 1.0, 0.0, 0.0, 1.0, 0.0, 0.0, 0.0, 1.0, 0.0, 0.0, 1.0, 0.0, 0.0, 1.0, 0.0, 0.0, 1.0, 0.0, -1.0, 0.0, 0.0, -1.0, 0.0, 0.0, -1.0, 0.0, 0.0, -1.0, 0.0, 0.0, 0.0, 0.0, -1.0, 0.0, 0.0, -1.0, 0.0, 0.0, -1.0, 0.0, 0.0, -1.0, 0.0, -1.0, 0.0, 0.0, -1.0, 0.0, 0.0, -1.0, 0.0, 0.0, -1.0, 0.0, 1.0, 0.0, 0.0, 1.0, 0.0, 0.0, 1.0, 0.0, 0.0, 1.0, 0.0, 0.0, 0.0, 1.0, 0.0, 0.0, 1.0, 0.0, 0.0, 1.0, 0.0, 0.0, 1.0, 0.0, -1.0, 0.0, 0.0, -1.0, 0.0, 0.0, -1.0, 0.0, 0.0, -1.0, 0.0, 0.0, 0.0, 0.0, -1.0, 0.0, 0.0, -1.0, 0.0, 0.0, -1.0, 0.0, 0.0, -1.0, 0.0, 0.0, 1.0, 0.0, 0.0, 1.0, 0.0, 0.0, 1.0, 0.0, 0.0, 1.0, 0.0, 0.0, 1.0, 0.0, 0.0, 1.0, 0.0, 0.0, 1.0, 0.0, 0.0, 1.0, 0.0, 1.0, 0.0, 0.0, 1.0, 0.0, 0.0, 1.0, 0.0, 0.0, 1.0, 0.0, 0.0, 1.0, 0.0, 0.0, 1.0, 0.0, 0.0, 1.0, 0.0, 0.0, 1.0, 0.0, 0.0, 1.0, 0.0, 0.0, 1.0, 0.0, 0.0, 1.0, 0.0, 0.0, 1.0, 0.0, 0.0, -1.0, 0.0, 0.0, -1.0, -1.498e-06, 0.0, -1.0, -1.591e-06, 0.0, -1.0, 0.0, 0.0, -1.0, -1.498e-06, 0.0, -1.0, 0.0, 0.0, -1.0, -2.001e-07, 0.0, -1.0, -1.591e-06, 0.0, -1.0, -1.498e-06, 0.0, -1.0, 0.0, 0.0, -1.0, -2.001e-07, 0.0, -1.0, -1.498e-06, 0.0, 0.0, 1.0, 0.0, 0.0, 1.0, 0.0, 0.0, 1.0, 0.0, 0.0, 1.0, 1.0, 0.0, 0.0, 1.0, 0.0, 0.0, 1.0, 0.0, 0.0, 1.0, 0.0, 0.0, -1.0, 0.0, 0.0, -1.0, 0.0, 0.0, -1.0, 0.0, 0.0, -1.0, 0.0, 0.0, -1.0, 0.0, 0.0, -1.0, 0.0, 0.0, -1.0, 0.0, 0.0, -1.0, 0.0, 0.0, 0.0, 0.0, -1.0, 0.0, 0.0, -1.0, 0.0, 0.0, -1.0, 0.0, 0.0, -1.0, 0.0, 0.0, 1.0, 0.0, 0.0, 1.0, 0.0, 0.0, 1.0, 0.0, 0.0, 1.0, 0.0, 1.0, 0.0, 0.0, 1.0, 0.0, 0.0, 1.0, 0.0, 0.0, 1.0, 0.0, 0.0, 1.0, 0.0, 0.0, 1.0, 0.0, 0.0, 1.0, 0.0, 0.0, 1.0, 0.0, 0.0, 1.0, 0.0, 0.0, 1.0, 0.0, 0.0, 1.0, 0.0, 0.0, 1.0, 0.0, 0.0, -1.0, 0.0, 0.0, -1.0, -1.872e-07, 0.0, -1.0, -1.988e-07, 0.0, -1.0, 0.0, 0.0, -1.0, -1.872e-07, 0.0, -1.0, 0.0, 0.0, -1.0, -2.501e-08, 0.0, -1.0, -1.988e-07, 0.0, -1.0, -1.872e-07, 0.0, -1.0, 0.0, 0.0, -1.0, -2.501e-08, 0.0, -1.0, -1.872e-07, 0.0, 0.0, 1.0, 0.0, 0.0, 1.0, 0.0, 0.0, 1.0, 0.0, 0.0, 1.0, 1.0, 0.0, 0.0, 1.0, 0.0, 0.0, 1.0, 0.0, 0.0, 1.0, 0.0, 0.0, -1.0, 0.0, 0.0, -1.0, 0.0, 0.0, -1.0, 0.0, 0.0, -1.0, 0.0, 0.0, -1.0, 0.0, 0.0, -1.0, 0.0, 0.0, -1.0, 0.0, 0.0, -1.0, 0.0, 0.0, 0.0, 0.0, -1.0, 0.0, 0.0, -1.0, 0.0, 0.0, -1.0, 0.0, 0.0, -1.0, 0.0, 0.0, 1.0, 0.0, 0.0, 1.0, 0.0, 0.0, 1.0, 0.0, 0.0, 1.0, 0.0, 1.0, 0.0, 0.0, 1.0, 0.0, 0.0, 1.0, 0.0, 0.0, 1.0, 0.0, 0.0, 1.0, 0.0, 0.0, 1.0, 0.0, 0.0, 1.0, 0.0, 0.0, 1.0, 0.0, 0.0, 1.0, 0.0, 0.0, 1.0, 0.0, 0.0, 1.0, 0.0, 0.0, 1.0, 0.0, 0.0, -1.0, 0.0, 0.0, -1.0, 0.0, 0.0, -1.0, 0.0, 0.0, -1.0, 0.0, 0.0, -1.0, 0.0, 0.0, -1.0, 0.0, 0.0, -1.0, 0.0, 0.0, -1.0, 0.0, 0.0, -1.0, 0.0, 0.0, -1.0, 0.0, 0.0, -1.0, 0.0, 0.0, -1.0, 0.0, 0.0, 0.0, 1.0, 0.0, 0.0, 1.0, 0.0, 0.0, 1.0, 0.0, 0.0, 1.0, 1.0, 0.0, 0.0, 1.0, 0.0, 0.0, 1.0, 0.0, 0.0, 1.0, 0.0, 0.0, -1.0, 0.0, 0.0, -1.0, 0.0, 0.0, -1.0, 0.0, 0.0, -1.0, 0.0, 0.0, -1.0, 0.0, 0.0, -1.0, 0.0, 0.0, -1.0, 0.0, 0.0, -1.0, 0.0, 0.0, 0.0, 0.0, -1.0, 0.0, 0.0, -1.0, 0.0, 0.0, -1.0, 0.0, 0.0, -1.0, 0.0, 0.0, 1.0, 0.0, 0.0, 1.0, 0.0, 0.0, 1.0, 0.0, 0.0, 1.0, 0.0, 1.0, -1.997e-06, 0.0, 1.0, -2.121e-06, 0.0, 1.0, -2.668e-07, 0.0, 1.0, -1.997e-06, 0.0, 1.0, -2.668e-07, 0.0, 1.0, 0.0, 0.0, 1.0, 0.0, 0.0, 1.0, -1.997e-06, 0.0, 1.0, 0.0, 0.0, 1.0, 0.0, 0.0, 1.0, -2.121e-06, 0.0, 1.0, -1.997e-06, 0.0, -1.0, 0.0, 0.0, -1.0, 1.498e-06, 0.0, -1.0, 1.591e-06, 0.0, -1.0, 0.0, 0.0, -1.0, 1.498e-06, 0.0, -1.0, 0.0, 0.0, -1.0, 2.001e-07, 0.0, -1.0, 1.591e-06, 0.0, -1.0, 1.498e-06, 0.0, -1.0, 0.0, 0.0, -1.0, 2.001e-07, 0.0, -1.0, 1.498e-06, 0.0, 0.0, 1.0, 0.0, 0.0, 1.0, 0.0, 0.0, 1.0, 0.0, 0.0, 1.0, 1.0, 0.0, 0.0, 1.0, 0.0, 0.0, 1.0, 0.0, 0.0, 1.0, 0.0, 0.0, -1.0, 0.0, 0.0, -1.0, 0.0, 0.0, -1.0, 0.0, 0.0, -1.0, 0.0, 0.0, -1.0, 0.0, 0.0, -1.0, 0.0, 0.0, -1.0, 0.0, 0.0, -1.0, 0.0, 0.0, 0.0, 0.0, -1.0, 0.0, 0.0, -1.0, 0.0, 0.0, -1.0, 0.0, 0.0, -1.0, 0.0, 0.0, 1.0, 0.0, 0.0, 1.0, 0.0, 0.0, 1.0, 0.0, 0.0, 1.0, 0.0, -1.0, 0.0, 0.0, -1.0, 0.0, 0.0, -1.0, 0.0, 0.0, -1.0, 0.0, 0.0, -1.0, 0.0, 0.0, -1.0, 0.0, 0.0, -1.0, 0.0, 0.0, -1.0, 0.0, 0.0, -1.0, 0.0, 0.0, -1.0, 0.0, 0.0, -1.0, 0.0, 0.0, -1.0, 0.0, 0.0, 1.0, 0.0, 0.0, 1.0, -1.498e-06, 0.0, 1.0, -1.591e-06, 0.0, 1.0, 0.0, 0.0, 1.0, -1.498e-06, 0.0, 1.0, 0.0, 0.0, 1.0, -2.001e-07, 0.0, 1.0, -1.591e-06, 0.0, 1.0, -1.498e-06, 0.0, 1.0, 0.0, 0.0, 1.0, -2.001e-07, 0.0, 1.0, -1.498e-06, 0.0, 0.0, 1.0, 0.0, 0.0, 1.0, 0.0, 0.0, 1.0, 0.0, 0.0, 1.0, -1.0, 0.0, 0.0, -1.0, 0.0, 0.0, -1.0, 0.0, 0.0, -1.0, 0.0, 0.0, 0.0, 0.0, -1.0, 0.0, 0.0, -1.0, 0.0, 0.0, -1.0, 0.0, 0.0, -1.0, 1.0, 0.0, 0.0, 1.0, 0.0, 0.0, 1.0, 0.0, 0.0, 1.0, 0.0, 0.0, 0.0, 0.0, -1.0, 0.0, 0.0, -1.0, 0.0, 0.0, -1.0, 0.0, 0.0, -1.0, 0.0, 0.0, 1.0, 0.0, 0.0, 1.0, 0.0, 0.0, 1.0, 0.0, 0.0, 1.0, 0.0, -1.0, 0.0, 0.0, -1.0, 0.0, 0.0, -1.0, 0.0, 0.0, -1.0, 0.0, 0.0, -1.0, 0.0, 0.0, -1.0, 0.0, 0.0, -1.0, 0.0, 0.0, -1.0, 0.0, 0.0, -1.0, 0.0, 0.0, -1.0, 0.0, 0.0, -1.0, 0.0, 0.0, -1.0, 0.0, 0.0, 1.0, 0.0, 0.0, 1.0, -1.872e-07, 0.0, 1.0, -1.988e-07, 0.0, 1.0, 0.0, 0.0, 1.0, -1.872e-07, 0.0, 1.0, 0.0, 0.0, 1.0, -2.501e-08, 0.0, 1.0, -1.988e-07, 0.0, 1.0, -1.872e-07, 0.0, 1.0, 0.0, 0.0, 1.0, -2.501e-08, 0.0, 1.0, -1.872e-07, 0.0, 0.0, 1.0, 0.0, 0.0, 1.0, 0.0, 0.0, 1.0, 0.0, 0.0, 1.0, -1.0, 0.0, 0.0, -1.0, 0.0, 0.0, -1.0, 0.0, 0.0, -1.0, 0.0, 0.0, 1.0, 0.0, 0.0, 1.0, 0.0, 0.0, 1.0, 0.0, 0.0, 1.0, 0.0, 0.0, 1.0, 0.0, 0.0, 1.0, 0.0, 0.0, 1.0, 0.0, 0.0, 1.0, 0.0, 0.0, 0.0, 0.0, 1.0, 0.0, 0.0, 1.0, 0.0, 0.0, 1.0, 0.0, 0.0, 1.0, 0.0, 0.0, 1.0, 0.0, 0.0, 1.0, 0.0, 0.0, 1.0, 0.0, 0.0, 1.0, 0.0, -1.0, 0.0, 0.0, -1.0, 0.0, 0.0, -1.0, 0.0, 0.0, -1.0, 0.0, 0.0, -1.0, 0.0, 0.0, -1.0, 0.0, 0.0, -1.0, 0.0, 0.0, -1.0, 0.0, 0.0, -1.0, 0.0, 0.0, -1.0, 0.0, 0.0, -1.0, 0.0, 0.0, -1.0, 0.0, 0.0, 1.0, 0.0, 0.0, 1.0, 0.0, 0.0, 1.0, 0.0, 0.0, 1.0, 0.0, 0.0, 1.0, 0.0, 0.0, 1.0, 0.0, 0.0, 1.0, 0.0, 0.0, 1.0, 0.0, 0.0, 1.0, 0.0, 0.0, 1.0, 0.0, 0.0, 1.0, 0.0, 0.0, 1.0, 0.0, 0.0, 0.0, 1.0, 0.0, 0.0, 1.0, 0.0, 0.0, 1.0, 0.0, 0.0, 1.0, -1.0, 0.0, 0.0, -1.0, 0.0, 0.0, -1.0, 0.0, 0.0, -1.0, 0.0, 0.0, 1.0, 0.0, 0.0, 1.0, 0.0, 0.0, 1.0, 0.0, 0.0, 1.0, 0.0, 0.0, 1.0, 0.0, 0.0, 1.0, 0.0, 0.0, 1.0, 0.0, 0.0, 1.0, 0.0, 0.0, 0.0, 0.0, -1.0, 0.0, 0.0, -1.0, 0.0, 0.0, -1.0, 0.0, 0.0, -1.0, 0.0, 0.0, 1.0, 0.0, 0.0, 1.0, 0.0, 0.0, 1.0, 0.0, 0.0, 1.0, 0.0, -1.0, -1.997e-06, 0.0, -1.0, -2.121e-06, 0.0, -1.0, -2.668e-07, 0.0, -1.0, -1.997e-06, 0.0, -1.0, -2.668e-07, 0.0, -1.0, 0.0, 0.0, -1.0, 0.0, 0.0, -1.0, -1.997e-06, 0.0, -1.0, 0.0, 0.0, -1.0, 0.0, 0.0, -1.0, -2.121e-06, 0.0, -1.0, -1.997e-06, 0.0, 1.0, 0.0, 0.0, 1.0, 1.498e-06, 0.0, 1.0, 1.591e-06, 0.0, 1.0, 0.0, 0.0, 1.0, 1.498e-06, 0.0, 1.0, 0.0, 0.0, 1.0, 2.001e-07, 0.0, 1.0, 1.591e-06, 0.0, 1.0, 1.498e-06, 0.0, 1.0, 0.0, 0.0, 1.0, 2.001e-07, 0.0, 1.0, 1.498e-06, 0.0, 0.0, 1.0, 0.0, 0.0, 1.0, 0.0, 0.0, 1.0, 0.0, 0.0, 1.0, -1.0, 0.0, 0.0, -1.0, 0.0, 0.0, -1.0, 0.0, 0.0, -1.0, 0.0, 0.0, 1.0, 0.0, 0.0, 1.0, 0.0, 0.0, 1.0, 0.0, 0.0, 1.0, 0.0, 0.0, 1.0, 0.0, 0.0, 1.0, 0.0, 0.0, 1.0, 0.0, 0.0, 1.0, 0.0, 0.0, 0.0, 0.0, -1.0, 0.0, 0.0, -1.0, 0.0, 0.0, -1.0, 0.0, 0.0, -1.0, -0.9671, -0.2543, 0.0, -1.0, 0.0, 0.0, -1.0, 0.0, 0.0, -0.9671, -0.2543, 0.0, 9.228e-08, 0.0, 1.0, 9.228e-08, 0.0, 1.0, 9.228e-08, 0.0, 1.0, 9.228e-08, 0.0, 1.0, 9.228e-08, 0.0, 1.0, 9.228e-08, 0.0, 1.0, 9.228e-08, 0.0, 1.0, 9.228e-08, 0.0, 1.0, 9.228e-08, 0.0, 1.0, 9.228e-08, 0.0, 1.0, 9.228e-08, 0.0, 1.0, 9.228e-08, 0.0, 1.0, 9.228e-08, 0.0, 1.0, 9.228e-08, 0.0, 1.0, 9.228e-08, 0.0, 1.0, 9.228e-08, 0.0, 1.0, 9.228e-08, 0.0, 1.0, 9.228e-08, 0.0, 1.0, 9.228e-08, 0.0, 1.0, 9.228e-08, 0.0, 1.0, 9.228e-08, 0.0, 1.0, 9.228e-08, 0.0, 1.0, 9.228e-08, 0.0, 1.0, 9.228e-08, 0.0, 1.0])] * 3)])

# ---- objects
ob_shape_9_indexedfaceset = bpy.data.objects.new('SHAPE_9_IndexedFaceSet', me_shape_9_indexedfaceset_023)

# ---- transforms, parenting, visibility, modifiers, constraints
ob_shape_9_indexedfaceset.location = (0.0, 0.0, 0.0)
_m = ob_shape_9_indexedfaceset.modifiers.new('Bevel', 'BEVEL')
_m.segments = 4

# ---- collection membership
col_collection.objects.link(ob_shape_9_indexedfaceset)

# ---- scene / render settings (as saved in the file)
scene.frame_start = 1; scene.frame_end = 250; scene.frame_set(1)
scene.render.engine = 'BLENDER_EEVEE_NEXT'
scene.cycles.sampling_pattern = 'TABULATED_SOBOL'
scene.cycles.use_light_tree = False
scene.eevee.ray_tracing_options.trace_max_roughness = 0.0
scene.view_settings.view_transform = 'Filmic'
bpy.context.view_layer.update()

# ---- added for rendering (the .blend has no active camera and no usable light): camera, sun
cam_auto = bpy.data.cameras.new('AutoCamera')
cam_auto.lens = 50.0
cam_auto.sensor_width = 36.0
cam_auto.clip_end = 1000.0
ob_auto_camera = bpy.data.objects.new('AutoCamera', cam_auto)
scene.collection.objects.link(ob_auto_camera)
ob_auto_camera.location = (9.2796, -11.1355, 7.83118)
ob_auto_camera.rotation_euler = (1.09748, -7.21219e-08, 0.694738)
scene.camera = ob_auto_camera
light_auto_sun = bpy.data.lights.new('AutoSun', 'SUN')
light_auto_sun.energy = 3.0
light_auto_sun.angle = 0.0523599
ob_auto_sun = bpy.data.objects.new('AutoSun', light_auto_sun)
scene.collection.objects.link(ob_auto_sun)
ob_auto_sun.rotation_euler = (0.872665, 0.174533, 0.523599)
bpy.context.view_layer.update()
